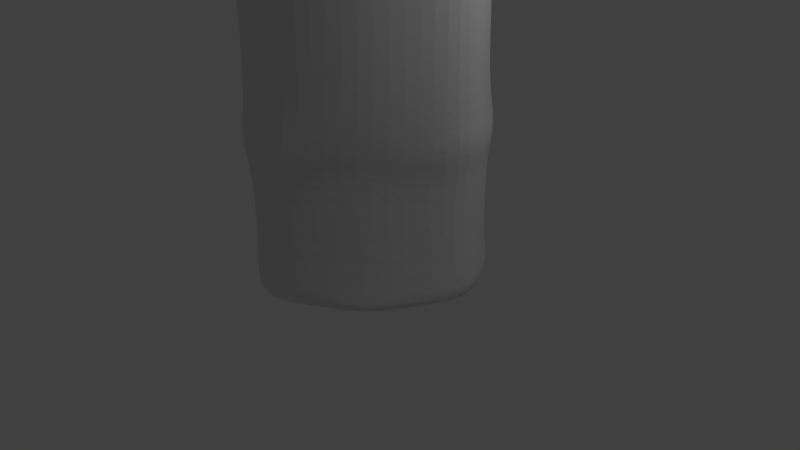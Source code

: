 # Source: Prop_RuinedPillar.blend  (saved by Blender 2.68.0; exported with 4.5.12 LTS)
import bpy
from mathutils import Matrix  # noqa: F401  (used for matrix-valued properties, if any)

bpy.ops.wm.read_factory_settings(use_empty=True)
scene = bpy.context.scene
scene.name = 'Scene'

# ---- collections
col_collection_1 = bpy.data.collections.new('Collection 1'); scene.collection.children.link(col_collection_1)

# ---- materials (node trees are filled in below, after node groups)
mat_material = bpy.data.materials.new('Material')
mat_material.alpha_threshold = 0.0
mat_material.use_transparent_shadow = False
mat_material.roughness = 0.5
mat_material.line_color = (0.0, 0.0, 0.0, 1.0)

# ---- material node trees

# ---- world
world_world = bpy.data.worlds.new('World'); scene.world = world_world
world_world.color = (0.05088, 0.05088, 0.05088)
world_world.use_sun_shadow = False
world_world.sun_shadow_jitter_overblur = 0.0
world_world.cycles.sampling_method = 'MANUAL'
world_world.cycles.sample_map_resolution = 256

# ---- cameras
cam_camera = bpy.data.cameras.new('Camera')
cam_camera.clip_end = 100.0
cam_camera.lens = 35.0
cam_camera.sensor_width = 32.0
cam_camera.sensor_height = 18.0
cam_camera.ortho_scale = 7.314
cam_camera.dof.focus_distance = 0.0
cam_camera.dof.aperture_fstop = 128.0

# ---- lights
light_lamp = bpy.data.lights.new('Lamp', 'POINT')
light_lamp.transmission_factor = 0.0
light_lamp.cutoff_distance = 30.0
light_lamp.energy = 100.0
light_lamp.shadow_buffer_clip_start = 1.001
light_lamp.shadow_soft_size = 0.1
light_lamp.shadow_maximum_resolution = 0.006
light_lamp.use_absolute_resolution = True
light_lamp.cycles.use_multiple_importance_sampling = False

# ---- meshes
me_cube = bpy.data.meshes.new('Cube')
me_cube.from_pydata([(1.064, 1.064, -1.0), (1.064, -1.064, -1.0), (-1.064, -1.064, -1.0), (-1.064, 1.064, -1.0), (1.0, 1.0, 2.434), (1.0, -1.0, 3.247), (-1.0, -1.0, 3.247), (-1.0, 1.0, 3.247), (1.866e-07, 1.803, -1.0), (-3.594e-09, -1.803, -1.0), (2.384e-07, 1.695, 3.247), (-5.364e-07, -1.695, 3.247), (1.751, -7.11e-08, -1.0), (-1.751, 3.093e-07, -1.0), (1.692, -0.02805, 3.153), (-1.646, 1.788e-07, 3.247), (9.151e-08, 1.191e-07, -1.0), (-1.49e-07, -1.788e-07, 3.088), (0.5319, 1.493, -1.0), (0.5319, -1.493, -1.0), (0.5, 1.403, 2.758), (0.5, -1.403, 3.247), (0.5319, 2.4e-08, -1.0), (0.5, -3.576e-07, 3.081), (-0.5319, 1.493, -1.0), (-0.5319, -1.493, -1.0), (-0.5, 1.403, 3.247), (-0.5, -1.403, 3.247), (-0.5319, 2.142e-07, -1.0), (-0.5, 0.0, 3.247), (-1.488, 0.5319, -1.0), (-1.399, 0.5, 3.247), (1.391e-07, 0.5319, -1.0), (1.488, 0.5319, -1.0), (1.399, 0.5, 3.009), (4.47e-08, 0.4071, 3.247), (0.5319, 0.5319, -1.0), (0.4439, 0.3439, 2.904), (-0.5319, 0.5319, -1.0), (-0.5, 0.5, 3.247), (1.488, -0.5319, -1.0), (1.399, -0.5, 3.247), (-3.427e-07, -0.5, 3.247), (-1.488, -0.5319, -1.0), (-1.399, -0.5, 3.247), (4.396e-08, -0.5319, -1.0), (0.5319, -0.5319, -1.0), (0.5, -0.5, 3.247), (-0.5319, -0.5319, -1.0), (-0.5, -0.5, 3.247), (1.049, 1.048, 0.7394), (0.9054, -1.033, 0.8128), (-1.047, -1.048, 0.8198), (-1.047, 1.048, 0.8198), (0.00116, -1.777, 0.8198), (0.00116, 1.777, 0.8198), (1.726, -3.357e-07, 0.8198), (-1.724, 2.449e-07, 0.8198), (0.4165, -1.47, 0.8198), (0.5227, 1.467, 0.7244), (-0.5228, -1.47, 0.8198), (-0.5228, 1.47, 0.8198), (-1.465, 0.524, 0.8198), (1.467, 0.524, 0.8198), (1.359, -0.524, 0.8198), (-1.465, -0.524, 0.8198), (-1.901e-07, -1.695, 0.5047), (1.646, -2.286e-07, 0.5047), (-1.646, 2.558e-07, 0.5047), (0.3963, -1.403, 0.5047), (-0.5, -1.403, 0.5047), (-1.399, 0.5, 0.5047), (1.399, 0.5, 0.5047), (1.295, -0.5, 0.5047), (-1.399, -0.5, 0.5047), (1.0, 1.0, 0.4806), (0.8963, -1.0, 0.5047), (-1.0, -1.0, 0.5047), (-1.0, 1.0, 0.5047), (1.999e-07, 1.695, 0.5047), (0.5, 1.403, 0.4157), (-0.5, 1.403, 0.5047), (1.0, 1.0, 1.39), (1.0, -1.0, 1.426), (-1.0, -1.0, 1.426), (-1.0, 1.0, 1.426), (2.25e-07, 1.695, 1.426), (0.4894, 1.388, 1.366), (-0.5, 1.403, 1.426), (-4.155e-07, -1.695, 1.426), (1.646, -4.29e-07, 1.426), (-1.646, 2.057e-07, 1.426), (0.5, -1.403, 1.426), (-0.5, -1.403, 1.426), (-1.399, 0.5, 1.426), (1.399, 0.5, 1.426), (1.399, -0.5, 1.426), (-1.399, -0.5, 1.426), (1.049, 1.048, 1.03), (0.9405, -1.048, 1.075), (-1.047, -1.048, 1.075), (-1.047, 1.048, 1.075), (0.00116, 1.777, 1.075), (0.5251, 1.47, 1.003), (-0.5228, 1.47, 1.075), (0.00116, -1.777, 1.075), (1.726, -3.636e-07, 1.075), (-1.724, 2.38e-07, 1.075), (0.4165, -1.47, 1.075), (-0.5228, -1.47, 1.075), (-1.465, 0.524, 1.075), (1.467, 0.524, 1.075), (1.359, -0.524, 1.075), (-1.465, -0.524, 1.075), (-4.877e-08, -1.695, -0.7513), (1.646, -1.03e-07, -0.7513), (-1.646, 2.872e-07, -0.7513), (0.4734, -1.403, -0.7513), (-0.5, -1.403, -0.7513), (-1.399, 0.5, -0.7513), (1.399, 0.5, -0.7513), (1.372, -0.5, -0.7513), (-1.399, -0.5, -0.7513), (1.0, 1.0, -0.7575), (0.9734, -1.0, -0.7513), (-1.0, -1.0, -0.7513), (-1.0, 1.0, -0.7513), (1.842e-07, 1.695, -0.7513), (0.5, 1.403, -0.7741), (-0.5, 1.403, -0.7513), (1.0, 1.0, 2.3), (1.0, -1.0, 3.014), (-1.0, -1.0, 3.014), (-1.0, 1.0, 3.014), (2.367e-07, 1.695, 3.014), (0.4986, 1.401, 2.58), (-0.5, 1.403, 3.014), (-5.21e-07, -1.695, 3.014), (1.686, -0.02446, 2.932), (-1.646, 1.822e-07, 3.014), (0.5, -1.403, 3.014), (-0.5, -1.403, 3.014), (-1.399, 0.5, 3.014), (1.399, 0.5, 2.807), (1.399, -0.5, 3.014), (-1.399, -0.5, 3.014)], [], [(48, 25, 2, 43), (49, 44, 6, 27), (144, 41, 5, 131), (141, 27, 6, 132), (142, 31, 7, 133), (129, 24, 3, 126), (46, 19, 9, 45), (47, 42, 11, 21), (140, 21, 11, 137), (128, 18, 8, 127), (38, 28, 13, 30), (39, 31, 15, 29), (143, 34, 14, 138), (145, 44, 15, 139), (36, 22, 16, 32), (37, 35, 17, 23), (40, 1, 19, 46), (41, 47, 21, 5), (131, 5, 21, 140), (123, 0, 18, 128), (33, 12, 22, 36), (34, 37, 23, 14), (45, 9, 25, 48), (42, 49, 27, 11), (137, 11, 27, 141), (127, 8, 24, 129), (32, 16, 28, 38), (35, 39, 29, 17), (139, 15, 31, 142), (24, 38, 30, 3), (26, 7, 31, 39), (130, 4, 34, 143), (18, 36, 32, 8), (20, 10, 35, 37), (0, 33, 36, 18), (4, 20, 37, 34), (8, 32, 38, 24), (10, 26, 39, 35), (28, 48, 43, 13), (29, 15, 44, 49), (138, 14, 41, 144), (22, 46, 45, 16), (23, 17, 42, 47), (132, 6, 44, 145), (12, 40, 46, 22), (14, 23, 47, 41), (16, 45, 48, 28), (17, 29, 49, 42), (73, 64, 51, 76), (70, 60, 52, 77), (71, 62, 53, 78), (104, 61, 53, 101), (69, 58, 54, 66), (103, 59, 55, 102), (72, 63, 56, 67), (74, 65, 57, 68), (76, 51, 58, 69), (98, 50, 59, 103), (66, 54, 60, 70), (102, 55, 61, 104), (68, 57, 62, 71), (75, 50, 63, 72), (67, 56, 64, 73), (77, 52, 65, 74), (61, 81, 78, 53), (59, 80, 79, 55), (50, 75, 80, 59), (55, 79, 81, 61), (121, 73, 76, 124), (118, 70, 77, 125), (119, 71, 78, 126), (117, 69, 66, 114), (120, 72, 67, 115), (122, 74, 68, 116), (124, 76, 69, 117), (114, 66, 70, 118), (116, 68, 71, 119), (123, 75, 72, 120), (115, 67, 73, 121), (125, 77, 74, 122), (112, 96, 83, 99), (109, 93, 84, 100), (110, 94, 85, 101), (108, 92, 89, 105), (111, 95, 90, 106), (113, 97, 91, 107), (99, 83, 92, 108), (105, 89, 93, 109), (107, 91, 94, 110), (98, 82, 95, 111), (106, 90, 96, 112), (100, 84, 97, 113), (136, 88, 85, 133), (135, 87, 86, 134), (130, 82, 87, 135), (134, 86, 88, 136), (88, 104, 101, 85), (87, 103, 102, 86), (82, 98, 103, 87), (86, 102, 104, 88), (64, 112, 99, 51), (60, 109, 100, 52), (62, 110, 101, 53), (58, 108, 105, 54), (63, 111, 106, 56), (65, 113, 107, 57), (51, 99, 108, 58), (54, 105, 109, 60), (57, 107, 110, 62), (50, 98, 111, 63), (56, 106, 112, 64), (52, 100, 113, 65), (81, 129, 126, 78), (80, 128, 127, 79), (75, 123, 128, 80), (79, 127, 129, 81), (40, 121, 124, 1), (25, 118, 125, 2), (30, 119, 126, 3), (19, 117, 114, 9), (33, 120, 115, 12), (43, 122, 116, 13), (1, 124, 117, 19), (9, 114, 118, 25), (13, 116, 119, 30), (0, 123, 120, 33), (12, 115, 121, 40), (2, 125, 122, 43), (96, 144, 131, 83), (93, 141, 132, 84), (94, 142, 133, 85), (92, 140, 137, 89), (95, 143, 138, 90), (97, 145, 139, 91), (83, 131, 140, 92), (89, 137, 141, 93), (91, 139, 142, 94), (82, 130, 143, 95), (90, 138, 144, 96), (84, 132, 145, 97), (26, 136, 133, 7), (20, 135, 134, 10), (4, 130, 135, 20), (10, 134, 136, 26)])
me_cube.polygons.foreach_set('use_smooth', [0, 1, 1, 1, 1, 1, 0, 1, 1, 1, 0, 1, 1, 1, 0, 1, 0, 1, 1, 1, 0, 1, 0, 1, 1, 1, 0, 0, 1, 0, 1, 1, 0, 1, 0, 1, 0, 1, 0, 1, 1, 0, 1, 1, 0, 1, 0, 1, 0, 0, 0, 0, 0, 0, 0, 0, 0, 0, 0, 0, 0, 0, 0, 0, 0, 0, 0, 0, 0, 0, 0, 0, 0, 0, 0, 0, 0, 0, 0, 0, 0, 0, 0, 0, 0, 0, 0, 0, 0, 0, 0, 0, 0, 1, 0, 0, 0, 0, 0, 0, 0, 0, 0, 0, 0, 0, 0, 0, 0, 0, 0, 0, 0, 0, 0, 0, 1, 1, 1, 1, 1, 1, 1, 1, 1, 1, 1, 1, 0, 0, 0, 0, 1, 0, 0, 0, 0, 1, 0, 0, 1, 1, 1, 1])
me_cube.materials.append(mat_material)
me_cube.use_remesh_preserve_volume = False
me_cube.use_remesh_preserve_attributes = False
me_cube.use_mirror_vertex_groups = False
me_cube.update()

# ---- objects
ob_cube = bpy.data.objects.new('Cube', me_cube)
ob_lamp = bpy.data.objects.new('Lamp', light_lamp)
ob_camera = bpy.data.objects.new('Camera', cam_camera)

# ---- transforms, parenting, visibility, modifiers, constraints
ob_cube.location = (0.0, 0.0, 0.9662)
ob_cube.lock_rotations_4d = False
ob_cube.empty_display_type = 'ARROWS'
ob_cube.lineart.crease_threshold = 0.0
_m = ob_cube.modifiers.new('Subsurf', 'SUBSURF')
_m.uv_smooth = 'PRESERVE_CORNERS'
_m.quality = 2
_m.show_only_control_edges = False
ob_lamp.location = (4.076, 1.005, 5.904)
ob_lamp.rotation_euler = (0.6503, 0.05522, 1.866)
ob_lamp.lock_rotations_4d = False
ob_lamp.empty_display_type = 'ARROWS'
ob_lamp.color = (0.0, 0.0, 0.0, 0.0)
ob_lamp.lineart.crease_threshold = 0.0
ob_camera.location = (7.481, -6.508, 5.344)
ob_camera.rotation_euler = (1.109, 0.01082, 0.8149)
ob_camera.lock_rotations_4d = False
ob_camera.empty_display_type = 'ARROWS'
ob_camera.color = (0.0, 0.0, 0.0, 0.0)
ob_camera.display_type = 'WIRE'
ob_camera.lineart.crease_threshold = 0.0

# ---- collection membership
col_collection_1.objects.link(ob_cube)
col_collection_1.objects.link(ob_lamp)
col_collection_1.objects.link(ob_camera)

# ---- scene / render settings (as saved in the file)
scene.camera = ob_camera
scene.frame_start = 1; scene.frame_end = 250; scene.frame_set(1)
scene.render.engine = 'BLENDER_EEVEE_NEXT'
scene.render.image_settings.color_mode = 'RGB'
scene.render.image_settings.compression = 90
scene.render.resolution_percentage = 50
scene.render.dither_intensity = 0.0
scene.cycles.use_denoising = False
scene.cycles.samples = 10
scene.cycles.sampling_pattern = 'TABULATED_SOBOL'
scene.cycles.light_sampling_threshold = 0.0
scene.cycles.use_adaptive_sampling = False
scene.cycles.use_light_tree = False
scene.cycles.blur_glossy = 0.0
scene.cycles.volume_bounces = 1
scene.cycles.pixel_filter_type = 'GAUSSIAN'
scene.cycles.sample_clamp_indirect = 0.0
scene.view_settings.view_transform = 'Standard'
bpy.context.view_layer.update()
